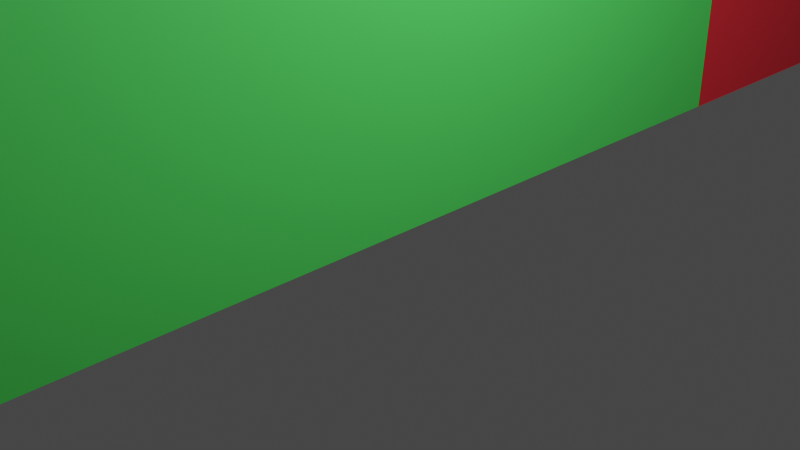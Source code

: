 # Source: basic_v001.blend  (saved by Blender 2.81.16; exported with 4.5.12 LTS)
import bpy
from mathutils import Matrix  # noqa: F401  (used for matrix-valued properties, if any)

bpy.ops.wm.read_factory_settings(use_empty=True)
scene = bpy.context.scene
scene.name = 'Scene'

# ---- collections
col_collection = bpy.data.collections.new('Collection'); scene.collection.children.link(col_collection)
col_corners = bpy.data.collections.new('Corners'); scene.collection.children.link(col_corners)
col_flat_walls = bpy.data.collections.new('Flat Walls'); scene.collection.children.link(col_flat_walls)
col_windows = bpy.data.collections.new('Windows'); scene.collection.children.link(col_windows)
col_doors = bpy.data.collections.new('Doors'); scene.collection.children.link(col_doors)

# ---- materials (node trees are filled in below, after node groups)
mat_curve_wall = bpy.data.materials.new('Curve Wall')
mat_curve_wall.use_transparent_shadow = False
mat_main_wall = bpy.data.materials.new('Main Wall')
mat_main_wall.use_transparent_shadow = False
mat_window_wall = bpy.data.materials.new('Window Wall')
mat_window_wall.use_transparent_shadow = False
mat_material_001 = bpy.data.materials.new('Material.001')
mat_material_001.use_transparent_shadow = False

# ---- material node trees
mat_curve_wall.use_nodes = True; mat_curve_wall.node_tree.nodes.clear()
_N = mat_curve_wall.node_tree.nodes; _L = mat_curve_wall.node_tree.links
n0 = _N.new('ShaderNodeOutputMaterial'); n0.name = 'Material Output'; n0.location = (300, 300)
n1 = _N.new('ShaderNodeBsdfPrincipled'); n1.name = 'Principled BSDF'; n1.location = (10, 300)
n1.distribution = 'GGX'
n1.subsurface_method = 'BURLEY'
n1.inputs[0].default_value = (0.8, 0.0225, 0.0405, 1.0)
n1.inputs[3].default_value = 1.45
n1.inputs[27].default_value = (0.0, 0.0, 0.0, 1.0)
n1.inputs[28].default_value = 1.0
_L.new(n1.outputs[0], n0.inputs[0])
n0.is_active_output = True
mat_main_wall.use_nodes = True; mat_main_wall.node_tree.nodes.clear()
_N = mat_main_wall.node_tree.nodes; _L = mat_main_wall.node_tree.links
n0 = _N.new('ShaderNodeOutputMaterial'); n0.name = 'Material Output'; n0.location = (300, 300)
n1 = _N.new('ShaderNodeBsdfPrincipled'); n1.name = 'Principled BSDF'; n1.location = (10, 300)
n1.distribution = 'GGX'
n1.subsurface_method = 'BURLEY'
n1.inputs[0].default_value = (0.08864, 0.8, 0.1203, 1.0)
n1.inputs[3].default_value = 1.45
n1.inputs[27].default_value = (0.0, 0.0, 0.0, 1.0)
n1.inputs[28].default_value = 1.0
_L.new(n1.outputs[0], n0.inputs[0])
n0.is_active_output = True
mat_window_wall.use_nodes = True; mat_window_wall.node_tree.nodes.clear()
_N = mat_window_wall.node_tree.nodes; _L = mat_window_wall.node_tree.links
n0 = _N.new('ShaderNodeOutputMaterial'); n0.name = 'Material Output'; n0.location = (300, 300)
n1 = _N.new('ShaderNodeBsdfPrincipled'); n1.name = 'Principled BSDF'; n1.location = (10, 300)
n1.distribution = 'GGX'
n1.subsurface_method = 'BURLEY'
n1.inputs[0].default_value = (0.0102, 0.0183, 0.8, 1.0)
n1.inputs[3].default_value = 1.45
n1.inputs[27].default_value = (0.0, 0.0, 0.0, 1.0)
n1.inputs[28].default_value = 1.0
_L.new(n1.outputs[0], n0.inputs[0])
n0.is_active_output = True
mat_material_001.use_nodes = True; mat_material_001.node_tree.nodes.clear()
_N = mat_material_001.node_tree.nodes; _L = mat_material_001.node_tree.links
n0 = _N.new('ShaderNodeOutputMaterial'); n0.name = 'Material Output'; n0.location = (300, 300)
n1 = _N.new('ShaderNodeBsdfPrincipled'); n1.name = 'Principled BSDF'; n1.location = (10, 300)
n1.distribution = 'GGX'
n1.subsurface_method = 'BURLEY'
n1.inputs[0].default_value = (0.7874, 0.6208, 0.0, 1.0)
n1.inputs[3].default_value = 1.45
n1.inputs[27].default_value = (0.0, 0.0, 0.0, 1.0)
n1.inputs[28].default_value = 1.0
_L.new(n1.outputs[0], n0.inputs[0])
n0.is_active_output = True

# ---- world
world_world = bpy.data.worlds.new('World'); scene.world = world_world
world_world.use_nodes = True; world_world.node_tree.nodes.clear()
_N = world_world.node_tree.nodes; _L = world_world.node_tree.links
n0 = _N.new('ShaderNodeOutputWorld'); n0.name = 'World Output'; n0.location = (300, 300)
n1 = _N.new('ShaderNodeBackground'); n1.name = 'Background'; n1.location = (10, 300)
n1.inputs[0].default_value = (0.05088, 0.05088, 0.05088, 1.0)
_L.new(n1.outputs[0], n0.inputs[0])
n0.is_active_output = True
world_world.color = (0.05088, 0.05088, 0.05088)
world_world.use_sun_shadow = False
world_world.sun_shadow_jitter_overblur = 0.0

# ---- cameras
cam_camera = bpy.data.cameras.new('Camera')
cam_camera.clip_end = 100.0
cam_camera.ortho_scale = 7.314

# ---- lights
light_light = bpy.data.lights.new('Light', 'POINT')
light_light.transmission_factor = 0.0
light_light.energy = 1000.0
light_light.shadow_soft_size = 0.1
light_light.shadow_maximum_resolution = 0.006
light_light.use_absolute_resolution = True

# ---- meshes
me_cube_001 = bpy.data.meshes.new('Cube.001')
me_cube_001.from_pydata([(-1.0, -1.0, -1.0), (-1.0, -1.0, 0.6667), (-1.0, 1.0, -1.0), (-1.0, 1.0, 0.6667), (1.0, -1.0, -1.0), (1.0, -1.0, 0.6667), (1.0, 1.0, -1.0), (1.0, 1.0, 0.6667), (-1.0, 5.0, 0.6667), (-1.0, 5.0, -1.0), (1.0, 5.0, -1.0), (1.0, 5.0, 0.6667), (1.0, 3.0, -1.0), (1.0, 3.0, 0.6667), (-1.0, 3.0, 0.6667), (-8.0, 5.0, 0.6667), (-8.0, 5.0, -1.0), (-8.0, 4.5, -1.0), (-1.0, 3.0, -1.0), (-1.609, 3.574, -1.0), (-3.343, 4.061, -1.0), (-5.939, 4.386, -1.0), (-8.0, 4.5, 0.6667), (-5.939, 4.386, 0.6667), (-3.343, 4.061, 0.6667), (-1.609, 3.574, 0.6667)], [], [(0, 1, 3, 2), (13, 12, 10, 11), (6, 7, 5, 4), (4, 5, 1, 0), (2, 6, 4, 0), (7, 3, 1, 5), (9, 8, 11, 10), (9, 16, 15, 8), (8, 15, 22, 23, 24, 25, 14, 13, 11), (18, 19, 20, 21, 17, 16, 9, 10, 12), (2, 3, 14, 18), (3, 7, 13, 14), (6, 2, 18, 12), (7, 6, 12, 13), (17, 22, 15, 16), (22, 17, 21, 23), (23, 21, 20, 24), (24, 20, 19, 25), (25, 19, 18, 14)])
_uv = me_cube_001.uv_layers.new(name='UVMap')
_uv.uv.foreach_set('vector', [0.375, 0.0, 0.625, 0.0, 0.625, 0.25, 0.375, 0.25, 0.625, 0.5, 0.375, 0.5, 0.375, 0.5, 0.625, 0.5, 0.375, 0.5, 0.625, 0.5, 0.625, 0.75, 0.375, 0.75, 0.375, 0.75, 0.625, 0.75, 0.625, 1.0, 0.375, 1.0, 0.125, 0.5, 0.375, 0.5, 0.375, 0.75, 0.125, 0.75, 0.625, 0.5, 0.875, 0.5, 0.875, 0.75, 0.625, 0.75, 0.375, 0.25, 0.625, 0.25, 0.625, 0.5, 0.375, 0.5, 0.375, 0.25, 0.375, 0.25, 0.625, 0.25, 0.625, 0.25, 0.875, 0.5, 0.875, 0.5, 0.875, 0.5, 0.7086, 0.3333, 0.7131, 0.3333, 0.7272, 0.3333, 0.875, 0.5, 0.625, 0.5, 0.625, 0.5, 0.125, 0.5, 0.2728, 0.3333, 0.2869, 0.3333, 0.2914, 0.3333, 0.125, 0.5, 0.125, 0.5, 0.125, 0.5, 0.375, 0.5, 0.375, 0.5, 0.375, 0.25, 0.625, 0.25, 0.625, 0.25, 0.375, 0.25, 0.875, 0.5, 0.625, 0.5, 0.625, 0.5, 0.875, 0.5, 0.375, 0.5, 0.125, 0.5, 0.125, 0.5, 0.375, 0.5, 0.625, 0.5, 0.375, 0.5, 0.375, 0.5, 0.625, 0.5, 0.375, 0.25, 0.625, 0.25, 0.625, 0.25, 0.375, 0.25, 0.625, 0.25, 0.375, 0.25, 0.2914, 0.3333, 0.7086, 0.3333, 0.7086, 0.3333, 0.2914, 0.3333, 0.2869, 0.3333, 0.7131, 0.3333, 0.7131, 0.3333, 0.2869, 0.3333, 0.2728, 0.3333, 0.7272, 0.3333, 0.7272, 0.3333, 0.2728, 0.3333, 0.375, 0.25, 0.625, 0.25])
me_cube_001.materials.append(mat_curve_wall)
me_cube_001.use_remesh_fix_poles = True
me_cube_001.use_remesh_preserve_attributes = False
me_cube_001.use_mirror_vertex_groups = False
me_cube_001.update()
me_cube_005 = bpy.data.meshes.new('Cube.005')
me_cube_005.from_pydata([(-1.0, -1.0, -1.0), (-1.0, -1.0, 0.6667), (-1.0, 1.0, -1.0), (-1.0, 1.0, 0.6667), (1.0, -1.0, -1.0), (1.0, -1.0, 0.6667), (1.0, 1.0, -1.0), (1.0, 1.0, 0.6667), (-1.0, 5.0, 0.6667), (-1.0, 5.0, -1.0), (1.0, 5.0, -1.0), (1.0, 5.0, 0.6667), (1.0, 3.0, -1.0), (1.0, 3.0, 0.6667), (-1.0, 3.0, 0.6667), (-20.0, 5.0, 0.6667), (-20.0, 5.0, -1.0), (-20.0, 4.5, -1.0), (-1.0, 3.0, -1.0), (-1.609, 3.574, -1.0), (-3.343, 4.061, -1.0), (-5.939, 4.386, -1.0), (-20.0, 4.5, 0.6667), (-5.939, 4.386, 0.6667), (-3.343, 4.061, 0.6667), (-1.609, 3.574, 0.6667)], [], [(0, 1, 3, 2), (13, 12, 10, 11), (6, 7, 5, 4), (4, 5, 1, 0), (2, 6, 4, 0), (7, 3, 1, 5), (9, 8, 11, 10), (9, 16, 15, 8), (8, 15, 22, 23, 24, 25, 14, 13, 11), (18, 19, 20, 21, 17, 16, 9, 10, 12), (2, 3, 14, 18), (3, 7, 13, 14), (6, 2, 18, 12), (7, 6, 12, 13), (17, 22, 15, 16), (22, 17, 21, 23), (23, 21, 20, 24), (24, 20, 19, 25), (25, 19, 18, 14)])
_uv = me_cube_005.uv_layers.new(name='UVMap')
_uv.uv.foreach_set('vector', [0.375, 0.0, 0.625, 0.0, 0.625, 0.25, 0.375, 0.25, 0.625, 0.5, 0.375, 0.5, 0.375, 0.5, 0.625, 0.5, 0.375, 0.5, 0.625, 0.5, 0.625, 0.75, 0.375, 0.75, 0.375, 0.75, 0.625, 0.75, 0.625, 1.0, 0.375, 1.0, 0.125, 0.5, 0.375, 0.5, 0.375, 0.75, 0.125, 0.75, 0.625, 0.5, 0.875, 0.5, 0.875, 0.75, 0.625, 0.75, 0.375, 0.25, 0.625, 0.25, 0.625, 0.5, 0.375, 0.5, 0.375, 0.25, 0.375, 0.25, 0.625, 0.25, 0.625, 0.25, 0.875, 0.5, 0.875, 0.5, 0.875, 0.5, 0.7086, 0.3333, 0.7131, 0.3333, 0.7272, 0.3333, 0.875, 0.5, 0.625, 0.5, 0.625, 0.5, 0.125, 0.5, 0.2728, 0.3333, 0.2869, 0.3333, 0.2914, 0.3333, 0.125, 0.5, 0.125, 0.5, 0.125, 0.5, 0.375, 0.5, 0.375, 0.5, 0.375, 0.25, 0.625, 0.25, 0.625, 0.25, 0.375, 0.25, 0.875, 0.5, 0.625, 0.5, 0.625, 0.5, 0.875, 0.5, 0.375, 0.5, 0.125, 0.5, 0.125, 0.5, 0.375, 0.5, 0.625, 0.5, 0.375, 0.5, 0.375, 0.5, 0.625, 0.5, 0.375, 0.25, 0.625, 0.25, 0.625, 0.25, 0.375, 0.25, 0.625, 0.25, 0.375, 0.25, 0.2914, 0.3333, 0.7086, 0.3333, 0.7086, 0.3333, 0.2914, 0.3333, 0.2869, 0.3333, 0.7131, 0.3333, 0.7131, 0.3333, 0.2869, 0.3333, 0.2728, 0.3333, 0.7272, 0.3333, 0.7272, 0.3333, 0.2728, 0.3333, 0.375, 0.25, 0.625, 0.25])
me_cube_005.materials.append(mat_curve_wall)
me_cube_005.use_remesh_fix_poles = True
me_cube_005.use_remesh_preserve_attributes = False
me_cube_005.use_mirror_vertex_groups = False
me_cube_005.update()
me_cube = bpy.data.meshes.new('Cube')
me_cube.from_pydata([(-1.0, -1.0, -1.0), (-1.0, -1.0, 1.0), (-1.0, 1.0, -1.0), (-1.0, 1.0, 1.0), (1.0, -1.0, -1.0), (1.0, -1.0, 1.0), (1.0, 1.0, -1.0), (1.0, 1.0, 1.0)], [], [(0, 1, 3, 2), (2, 3, 7, 6), (6, 7, 5, 4), (4, 5, 1, 0), (2, 6, 4, 0), (7, 3, 1, 5)])
_uv = me_cube.uv_layers.new(name='UVMap')
_uv.uv.foreach_set('vector', [0.375, 0.0, 0.625, 0.0, 0.625, 0.25, 0.375, 0.25, 0.375, 0.25, 0.625, 0.25, 0.625, 0.5, 0.375, 0.5, 0.375, 0.5, 0.625, 0.5, 0.625, 0.75, 0.375, 0.75, 0.375, 0.75, 0.625, 0.75, 0.625, 1.0, 0.375, 1.0, 0.125, 0.5, 0.375, 0.5, 0.375, 0.75, 0.125, 0.75, 0.625, 0.5, 0.875, 0.5, 0.875, 0.75, 0.625, 0.75])
me_cube.materials.append(mat_main_wall)
me_cube.use_remesh_fix_poles = True
me_cube.use_remesh_preserve_attributes = False
me_cube.use_mirror_vertex_groups = False
me_cube.update()
me_cube_003 = bpy.data.meshes.new('Cube.003')
me_cube_003.from_pydata([(-1.0, -0.35, -0.35), (-1.0, 0.35, -0.35), (1.0, -0.35, -0.35), (1.0, 0.35, -0.35), (-1.0, 1.0, -1.0), (-1.0, -1.0, -1.0), (-1.0, -1.0, 1.0), (-1.0, 1.0, 1.0), (1.0, 1.0, 1.0), (1.0, 1.0, -1.0), (1.0, -1.0, -1.0), (1.0, -1.0, 1.0), (-1.0, -0.00282, 0.35), (-1.0, -0.35, 0.00282), (-1.0, -0.5955, 0.5955), (-1.0, -0.1101, 0.333), (-1.0, -0.2069, 0.2837), (-1.0, -0.2837, 0.2069), (-1.0, -0.333, 0.1101), (-1.0, 0.35, 0.00282), (-1.0, 0.00282, 0.35), (-1.0, 0.5955, 0.5955), (-1.0, 0.333, 0.1101), (-1.0, 0.2837, 0.2069), (-1.0, 0.2069, 0.2837), (-1.0, 0.1101, 0.333), (1.0, -0.35, 0.00282), (1.0, -0.00282, 0.35), (1.0, -0.5955, 0.5955), (1.0, -0.333, 0.1101), (1.0, -0.2837, 0.2069), (1.0, -0.2069, 0.2837), (1.0, -0.1101, 0.333), (1.0, 0.00282, 0.35), (1.0, 0.35, 0.00282), (1.0, 0.5955, 0.5955), (1.0, 0.1101, 0.333), (1.0, 0.2069, 0.2837), (1.0, 0.2837, 0.2069), (1.0, 0.333, 0.1101)], [], [(21, 20, 12, 14, 6, 7), (4, 7, 8, 9), (28, 27, 33, 35, 8, 11), (10, 11, 6, 5), (4, 9, 10, 5), (8, 7, 6, 11), (0, 1, 4, 5), (33, 27, 12, 20), (1, 19, 21, 7, 4), (3, 34, 19, 1), (3, 2, 10, 9), (2, 26, 28, 11, 10), (35, 34, 3, 9, 8), (14, 13, 0, 5, 6), (2, 3, 1, 0), (12, 15, 14), (15, 16, 14), (16, 17, 14), (17, 18, 14), (18, 13, 14), (19, 22, 21), (22, 23, 21), (23, 24, 21), (24, 25, 21), (25, 20, 21), (26, 29, 28), (29, 30, 28), (30, 31, 28), (31, 32, 28), (32, 27, 28), (33, 36, 35), (36, 37, 35), (37, 38, 35), (38, 39, 35), (39, 34, 35), (33, 20, 25, 36), (36, 25, 24, 37), (37, 24, 23, 38), (38, 23, 22, 39), (39, 22, 19, 34), (26, 13, 18, 29), (29, 18, 17, 30), (30, 17, 16, 31), (31, 16, 15, 32), (32, 15, 12, 27), (26, 2, 0, 13)])
_uv = me_cube_003.uv_layers.new(name='UVMap')
_uv.uv.foreach_set('vector', [0.5744, 0.1994, 0.5438, 0.1254, 0.5438, 0.1246, 0.5744, 0.05056, 0.625, 0.0, 0.625, 0.25, 0.375, 0.25, 0.625, 0.25, 0.625, 0.5, 0.375, 0.5, 0.5744, 0.6994, 0.5438, 0.6254, 0.5438, 0.6246, 0.5744, 0.5506, 0.625, 0.5, 0.625, 0.75, 0.375, 0.75, 0.625, 0.75, 0.625, 1.0, 0.375, 1.0, 0.125, 0.5, 0.375, 0.5, 0.375, 0.75, 0.125, 0.75, 0.625, 0.5, 0.875, 0.5, 0.875, 0.75, 0.625, 0.75, 0.4562, 0.08125, 0.4562, 0.1687, 0.375, 0.25, 0.375, 0.0, 0.5438, 0.6246, 0.5438, 0.6254, 0.5438, 0.1246, 0.5438, 0.1254, 0.4562, 0.1687, 0.5004, 0.1688, 0.5744, 0.1994, 0.625, 0.25, 0.375, 0.25, 0.4562, 0.5812, 0.5004, 0.5812, 0.5004, 0.1687, 0.4562, 0.1687, 0.4562, 0.5812, 0.4562, 0.6687, 0.375, 0.75, 0.375, 0.5, 0.4562, 0.6687, 0.5004, 0.6687, 0.5744, 0.6994, 0.625, 0.75, 0.375, 0.75, 0.5744, 0.5506, 0.5004, 0.5812, 0.4562, 0.5812, 0.375, 0.5, 0.625, 0.5, 0.5744, 0.05056, 0.5004, 0.08125, 0.4562, 0.08125, 0.375, 0.0, 0.625, 0.0, 0.4562, 0.6687, 0.4562, 0.5812, 0.4562, 0.1687, 0.4562, 0.08125, 0.5438, 0.1246, 0.5437, 0.1112, 0.5744, 0.05056, 0.5437, 0.1112, 0.5437, 0.09914, 0.5744, 0.05056, 0.5437, 0.09914, 0.5437, 0.08954, 0.5744, 0.05056, 0.5437, 0.08954, 0.5437, 0.08337, 0.5744, 0.05056, 0.5437, 0.08337, 0.5437, 0.08125, 0.5744, 0.05056, 0.5004, 0.1687, 0.5138, 0.1688, 0.5744, 0.1994, 0.5138, 0.1688, 0.5259, 0.1688, 0.5744, 0.1994, 0.5259, 0.1688, 0.5355, 0.1688, 0.5744, 0.1994, 0.5355, 0.1688, 0.5416, 0.1688, 0.5744, 0.1994, 0.5416, 0.1688, 0.5438, 0.1688, 0.5744, 0.1994, 0.5004, 0.6687, 0.5138, 0.6687, 0.5744, 0.6994, 0.5138, 0.6687, 0.5259, 0.6688, 0.5744, 0.6994, 0.5259, 0.6688, 0.5355, 0.6688, 0.5744, 0.6994, 0.5355, 0.6688, 0.5416, 0.6688, 0.5744, 0.6994, 0.5416, 0.6688, 0.5438, 0.6688, 0.5744, 0.6994, 0.5438, 0.6246, 0.5437, 0.6112, 0.5744, 0.5506, 0.5437, 0.6112, 0.5437, 0.5991, 0.5744, 0.5506, 0.5437, 0.5991, 0.5437, 0.5895, 0.5744, 0.5506, 0.5437, 0.5895, 0.5437, 0.5834, 0.5744, 0.5506, 0.5437, 0.5834, 0.5437, 0.5812, 0.5744, 0.5506, 0.5438, 0.6246, 0.5438, 0.1254, 0.5438, 0.1388, 0.5437, 0.6112, 0.5437, 0.6112, 0.5438, 0.1388, 0.5438, 0.1509, 0.5437, 0.5991, 0.5437, 0.5991, 0.5438, 0.1509, 0.5259, 0.1688, 0.5259, 0.5812, 0.5259, 0.5812, 0.5259, 0.1688, 0.5138, 0.1688, 0.5138, 0.5812, 0.5138, 0.5812, 0.5138, 0.1688, 0.5004, 0.1687, 0.5004, 0.5812, 0.5004, 0.6687, 0.5004, 0.08125, 0.5138, 0.08125, 0.5138, 0.6687, 0.5138, 0.6687, 0.5138, 0.08125, 0.5259, 0.08125, 0.5259, 0.6688, 0.5259, 0.6688, 0.5259, 0.08125, 0.5437, 0.09914, 0.5438, 0.6509, 0.5438, 0.6509, 0.5437, 0.09914, 0.5437, 0.1112, 0.5438, 0.6388, 0.5438, 0.6388, 0.5437, 0.1112, 0.5438, 0.1246, 0.5438, 0.6254, 0.5004, 0.6687, 0.4562, 0.6687, 0.4562, 0.08125, 0.5004, 0.08125])
me_cube_003.materials.append(mat_window_wall)
me_cube_003.use_remesh_fix_poles = True
me_cube_003.use_remesh_preserve_attributes = False
me_cube_003.use_mirror_vertex_groups = False
me_cube_003.update()
me_cube_004 = bpy.data.meshes.new('Cube.004')
me_cube_004.from_pydata([(-1.0, -0.35, -1.0), (-1.0, 0.35, -1.0), (1.0, -0.35, -1.0), (1.0, 0.35, -1.0), (-1.0, 1.0, -1.0), (-1.0, -1.0, -1.0), (-1.0, -1.0, 1.0), (-1.0, 1.0, 1.0), (1.0, 1.0, 1.0), (1.0, 1.0, -1.0), (1.0, -1.0, -1.0), (1.0, -1.0, 1.0), (-1.0, -0.0003183, 0.35), (-1.0, -0.35, 0.0003183), (-1.0, -0.5973, 0.5973), (-1.0, -0.1084, 0.3329), (-1.0, -0.2059, 0.2832), (-1.0, -0.2832, 0.2059), (-1.0, -0.3329, 0.1084), (-1.0, 0.35, 0.0003183), (-1.0, 0.0003183, 0.35), (-1.0, 0.5973, 0.5973), (-1.0, 0.3329, 0.1084), (-1.0, 0.2832, 0.2059), (-1.0, 0.2059, 0.2832), (-1.0, 0.1084, 0.3329), (1.0, -0.35, 0.0003183), (1.0, -0.0003183, 0.35), (1.0, -0.5973, 0.5973), (1.0, -0.3329, 0.1084), (1.0, -0.2832, 0.2059), (1.0, -0.2059, 0.2832), (1.0, -0.1084, 0.3329), (1.0, 0.0003183, 0.35), (1.0, 0.35, 0.0003183), (1.0, 0.5973, 0.5973), (1.0, 0.1084, 0.3329), (1.0, 0.2059, 0.2832), (1.0, 0.2832, 0.2059), (1.0, 0.3329, 0.1084)], [], [(21, 20, 12, 14, 6, 7), (4, 7, 8, 9), (28, 27, 33, 35, 8, 11), (10, 11, 6, 5), (4, 9, 10, 5), (8, 7, 6, 11), (0, 1, 4, 5), (33, 27, 12, 20), (1, 19, 21, 7, 4), (3, 34, 19, 1), (3, 2, 10, 9), (2, 26, 28, 11, 10), (35, 34, 3, 9, 8), (14, 13, 0, 5, 6), (2, 3, 1, 0), (12, 15, 14), (15, 16, 14), (16, 17, 14), (17, 18, 14), (18, 13, 14), (19, 22, 21), (22, 23, 21), (23, 24, 21), (24, 25, 21), (25, 20, 21), (26, 29, 28), (29, 30, 28), (30, 31, 28), (31, 32, 28), (32, 27, 28), (33, 36, 35), (36, 37, 35), (37, 38, 35), (38, 39, 35), (39, 34, 35), (33, 20, 25, 36), (36, 25, 24, 37), (37, 24, 23, 38), (38, 23, 22, 39), (39, 22, 19, 34), (26, 13, 18, 29), (29, 18, 17, 30), (30, 17, 16, 31), (31, 16, 15, 32), (32, 15, 12, 27), (26, 2, 0, 13)])
_uv = me_cube_004.uv_layers.new(name='UVMap')
_uv.uv.foreach_set('vector', [0.5747, 0.1997, 0.5438, 0.125, 0.5438, 0.125, 0.5747, 0.05034, 0.625, 0.0, 0.625, 0.25, 0.375, 0.25, 0.625, 0.25, 0.625, 0.5, 0.375, 0.5, 0.5747, 0.6997, 0.5438, 0.625, 0.5438, 0.625, 0.5747, 0.5503, 0.625, 0.5, 0.625, 0.75, 0.375, 0.75, 0.625, 0.75, 0.625, 1.0, 0.375, 1.0, 0.125, 0.5, 0.375, 0.5, 0.375, 0.75, 0.125, 0.75, 0.625, 0.5, 0.875, 0.5, 0.875, 0.75, 0.625, 0.75, 0.4562, 0.08125, 0.4562, 0.1687, 0.375, 0.25, 0.375, 0.0, 0.5438, 0.625, 0.5438, 0.625, 0.5438, 0.125, 0.5438, 0.125, 0.4562, 0.1687, 0.5211, 0.1688, 0.5747, 0.1997, 0.625, 0.25, 0.375, 0.25, 0.4562, 0.5812, 0.5211, 0.5812, 0.5211, 0.1688, 0.4562, 0.1687, 0.4562, 0.5812, 0.4562, 0.6687, 0.375, 0.75, 0.375, 0.5, 0.4562, 0.6687, 0.5211, 0.6688, 0.5747, 0.6997, 0.625, 0.75, 0.375, 0.75, 0.5747, 0.5503, 0.5211, 0.5812, 0.4562, 0.5812, 0.375, 0.5, 0.625, 0.5, 0.5747, 0.05034, 0.5211, 0.08125, 0.4562, 0.08125, 0.375, 0.0, 0.625, 0.0, 0.4562, 0.6687, 0.4562, 0.5812, 0.4562, 0.1687, 0.4562, 0.08125, 0.5438, 0.125, 0.5437, 0.1115, 0.5747, 0.05034, 0.5437, 0.1115, 0.5437, 0.09927, 0.5747, 0.05034, 0.5437, 0.09927, 0.5437, 0.0896, 0.5747, 0.05034, 0.5437, 0.0896, 0.5437, 0.08339, 0.5747, 0.05034, 0.5437, 0.08339, 0.5437, 0.08125, 0.5747, 0.05034, 0.5211, 0.1688, 0.5281, 0.1688, 0.5747, 0.1997, 0.5281, 0.1688, 0.5344, 0.1688, 0.5747, 0.1997, 0.5344, 0.1688, 0.5394, 0.1688, 0.5747, 0.1997, 0.5394, 0.1688, 0.5426, 0.1688, 0.5747, 0.1997, 0.5426, 0.1688, 0.5438, 0.1688, 0.5747, 0.1997, 0.5211, 0.6688, 0.5281, 0.6688, 0.5747, 0.6997, 0.5281, 0.6688, 0.5344, 0.6688, 0.5747, 0.6997, 0.5344, 0.6688, 0.5394, 0.6687, 0.5747, 0.6997, 0.5394, 0.6687, 0.5426, 0.6688, 0.5747, 0.6997, 0.5426, 0.6688, 0.5438, 0.6688, 0.5747, 0.6997, 0.5438, 0.625, 0.5437, 0.6115, 0.5747, 0.5503, 0.5437, 0.6115, 0.5437, 0.5993, 0.5747, 0.5503, 0.5437, 0.5993, 0.5437, 0.5896, 0.5747, 0.5503, 0.5437, 0.5896, 0.5437, 0.5834, 0.5747, 0.5503, 0.5437, 0.5834, 0.5437, 0.5812, 0.5747, 0.5503, 0.5438, 0.625, 0.5438, 0.125, 0.5438, 0.1385, 0.5437, 0.6115, 0.5437, 0.6115, 0.5438, 0.1385, 0.5438, 0.1507, 0.5437, 0.5993, 0.5437, 0.5993, 0.5438, 0.1507, 0.5344, 0.1688, 0.5344, 0.5812, 0.5344, 0.5812, 0.5344, 0.1688, 0.5281, 0.1688, 0.5281, 0.5812, 0.5281, 0.5812, 0.5281, 0.1688, 0.5211, 0.1688, 0.5211, 0.5812, 0.5211, 0.6688, 0.5211, 0.08125, 0.5281, 0.08125, 0.5281, 0.6688, 0.5281, 0.6688, 0.5281, 0.08125, 0.5344, 0.08125, 0.5344, 0.6688, 0.5344, 0.6688, 0.5344, 0.08125, 0.5437, 0.09927, 0.5438, 0.6507, 0.5438, 0.6507, 0.5437, 0.09927, 0.5437, 0.1115, 0.5438, 0.6385, 0.5438, 0.6385, 0.5437, 0.1115, 0.5438, 0.125, 0.5438, 0.625, 0.5211, 0.6688, 0.4562, 0.6687, 0.4562, 0.08125, 0.5211, 0.08125])
me_cube_004.materials.append(mat_material_001)
me_cube_004.use_remesh_fix_poles = True
me_cube_004.use_remesh_preserve_attributes = False
me_cube_004.use_mirror_vertex_groups = False
me_cube_004.update()

# ---- objects
ob_light = bpy.data.objects.new('Light', light_light)
ob_camera = bpy.data.objects.new('Camera', cam_camera)
ob_curve_wall = bpy.data.objects.new('Curve Wall', me_cube_001)
ob_curve_wall_001 = bpy.data.objects.new('Curve Wall.001', me_cube_001)
ob_curve_wall_002 = bpy.data.objects.new('Curve Wall.002', me_cube_001)
ob_curve_wall_004 = bpy.data.objects.new('Curve Wall.004', me_cube_005)
ob_main_wall = bpy.data.objects.new('Main Wall', me_cube)
ob_main_wall_001 = bpy.data.objects.new('Main Wall.001', me_cube)
ob_main_wall_002 = bpy.data.objects.new('Main Wall.002', me_cube)
ob_main_wall_003 = bpy.data.objects.new('Main Wall.003', me_cube)
ob_main_wall_004 = bpy.data.objects.new('Main Wall.004', me_cube)
ob_window_wall = bpy.data.objects.new('Window Wall', me_cube_003)
ob_window_wall_001 = bpy.data.objects.new('Window Wall.001', me_cube_003)
ob_door_wall = bpy.data.objects.new('Door Wall', me_cube_004)

# ---- transforms, parenting, visibility, modifiers, constraints
ob_light.location = (4.076, 1.005, 5.904)
ob_light.rotation_euler = (0.6503, 0.05522, 1.866)
ob_light.lock_rotations_4d = False
ob_light.empty_display_type = 'ARROWS'
ob_light.color = (0.0, 0.0, 0.0, 0.0)
ob_light.lineart.crease_threshold = 0.0
ob_camera.location = (7.359, -6.926, 4.958)
ob_camera.rotation_euler = (1.109, 0.0, 0.8149)
ob_camera.lock_rotations_4d = False
ob_camera.empty_display_type = 'ARROWS'
ob_camera.color = (0.0, 0.0, 0.0, 0.0)
ob_camera.display_type = 'WIRE'
ob_camera.lineart.crease_threshold = 0.0
ob_curve_wall.location = (0.0, 6.0, 6.0)
ob_curve_wall.scale = (0.25, 1.0, 6.0)
ob_curve_wall.lineart.crease_threshold = 0.0
ob_curve_wall_001.location = (-23.0, 10.75, 6.0)
ob_curve_wall_001.rotation_euler = (0.0, -0.0, 1.571)
ob_curve_wall_001.scale = (0.25, 1.0, 6.0)
ob_curve_wall_001.lineart.crease_threshold = 0.0
ob_curve_wall_002.location = (0.0, -6.0, 4.0)
ob_curve_wall_002.rotation_euler = (3.142, 3.821e-15, -1.192e-07)
ob_curve_wall_002.scale = (0.25, 1.0, 6.0)
ob_curve_wall_002.lineart.crease_threshold = 0.0
ob_curve_wall_004.location = (-23.0, -10.75, 4.0)
ob_curve_wall_004.rotation_euler = (3.142, 3.821e-15, -1.571)
ob_curve_wall_004.scale = (0.25, 1.0, 6.0)
ob_curve_wall_004.lineart.crease_threshold = 0.0
ob_main_wall.location = (0.0, 0.0, 5.0)
ob_main_wall.scale = (0.25, 5.0, 5.0)
ob_main_wall.lineart.crease_threshold = 0.0
ob_main_wall_001.location = (-27.75, 3.75, 5.0)
ob_main_wall_001.scale = (0.25, 5.0, 5.0)
ob_main_wall_001.lineart.crease_threshold = 0.0
ob_main_wall_002.location = (-27.75, -3.25, 5.0)
ob_main_wall_002.scale = (0.25, 2.5, 5.0)
ob_main_wall_002.lineart.crease_threshold = 0.0
ob_main_wall_003.location = (-4.5, -10.75, 5.0)
ob_main_wall_003.rotation_euler = (0.0, -0.0, 1.571)
ob_main_wall_003.scale = (0.25, 2.5, 5.0)
ob_main_wall_003.lineart.crease_threshold = 0.0
ob_main_wall_004.location = (-19.5, -10.75, 5.0)
ob_main_wall_004.rotation_euler = (0.0, -0.0, 1.571)
ob_main_wall_004.scale = (0.25, 2.5, 5.0)
ob_main_wall_004.lineart.crease_threshold = 0.0
ob_window_wall.location = (-7.0, 10.75, 5.0)
ob_window_wall.rotation_euler = (0.0, -0.0, 1.571)
ob_window_wall.scale = (0.25, 5.0, 5.0)
ob_window_wall.lineart.crease_threshold = 0.0
ob_window_wall_001.location = (-12.0, -10.75, 5.0)
ob_window_wall_001.rotation_euler = (0.0, -0.0, 1.571)
ob_window_wall_001.scale = (0.25, 5.0, 5.0)
ob_window_wall_001.lineart.crease_threshold = 0.0
ob_door_wall.location = (-17.0, 10.75, 5.0)
ob_door_wall.rotation_euler = (0.0, -0.0, 1.571)
ob_door_wall.scale = (0.25, 5.0, 5.0)
ob_door_wall.lineart.crease_threshold = 0.0

# ---- collection membership
col_collection.objects.link(ob_light)
col_collection.objects.link(ob_camera)
col_corners.objects.link(ob_curve_wall)
col_corners.objects.link(ob_curve_wall_001)
col_corners.objects.link(ob_curve_wall_002)
col_corners.objects.link(ob_curve_wall_004)
col_flat_walls.objects.link(ob_main_wall)
col_flat_walls.objects.link(ob_main_wall_001)
col_flat_walls.objects.link(ob_main_wall_002)
col_flat_walls.objects.link(ob_main_wall_003)
col_flat_walls.objects.link(ob_main_wall_004)
col_windows.objects.link(ob_window_wall)
col_windows.objects.link(ob_window_wall_001)
col_doors.objects.link(ob_door_wall)

# ---- scene / render settings (as saved in the file)
scene.camera = ob_camera
scene.frame_start = 1; scene.frame_end = 120; scene.frame_set(12)
scene.render.engine = 'BLENDER_EEVEE_NEXT'
scene.cycles.use_denoising = False
scene.cycles.samples = 128
scene.cycles.sampling_pattern = 'TABULATED_SOBOL'
scene.cycles.use_adaptive_sampling = False
scene.cycles.use_light_tree = False
scene.view_settings.view_transform = 'Filmic'
bpy.context.view_layer.update()
